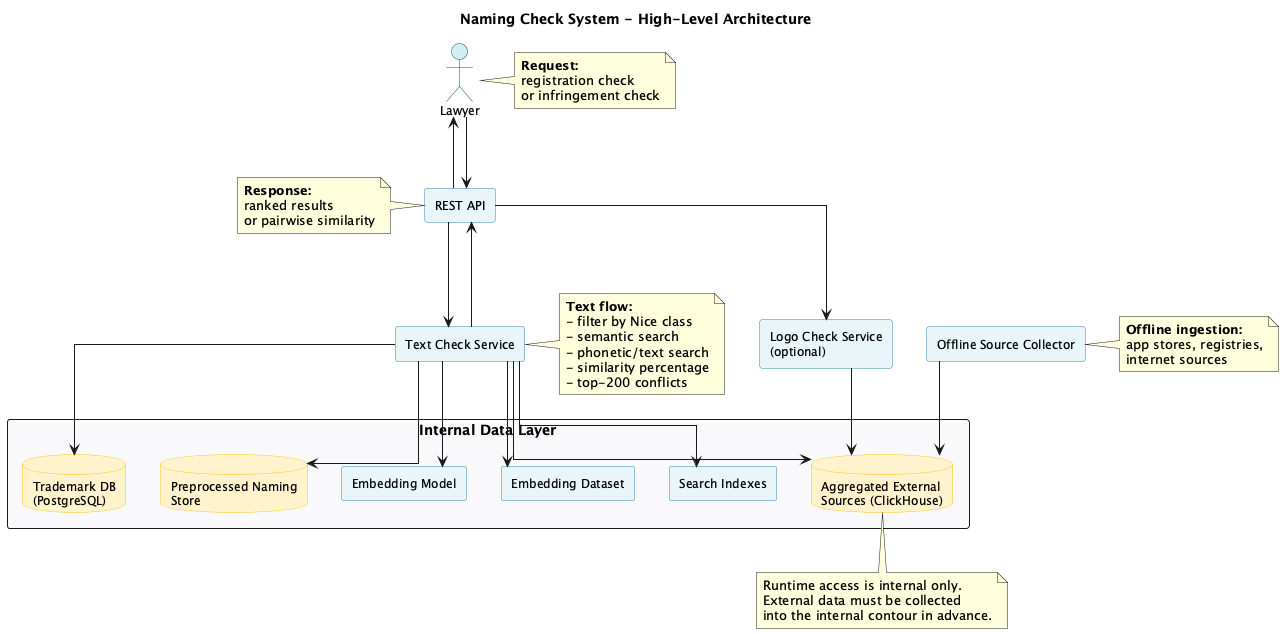

The diagram above was rendered by PlantUML. Its source (embedded in the PNG):
@startuml Naming Check System Architecture

title Naming Check System - High-Level Architecture

top to bottom direction

skinparam componentStyle rectangle
skinparam packageStyle rectangle
skinparam linetype ortho
skinparam component {
    BackgroundColor #E8F4F8
    BorderColor #2E86AB
    FontSize 12
    Padding 15
}
skinparam database {
    BackgroundColor #FFF3CD
    BorderColor #FFC107
    FontSize 12
    Padding 15
}
skinparam actor {
    BackgroundColor #D1ECF1
    BorderColor #0C5460
    FontSize 12
}
skinparam arrow {
    FontSize 10
    Padding 10
}

actor "Lawyer" as User

component [REST API] as API
component [Text Check Service] as TextService
component [Logo Check Service\n(optional)] as LogoService
component [Offline Source Collector] as Collector

package "Internal Data Layer" #F8F9FA {
    database "Trademark DB\n(PostgreSQL)" as DB
    database "Preprocessed Naming\nStore" as Preprocessed
    component [Embedding Model] as Model
    component [Embedding Dataset] as Dataset
    component [Search Indexes] as Indexes
    database "Aggregated External\nSources (ClickHouse)" as External
}

User --> API
API --> TextService
API --> LogoService
TextService --> Preprocessed
TextService --> Indexes
TextService --> Model
TextService --> Dataset
TextService --> DB
TextService --> External
LogoService --> External
Collector --> External
TextService --> API
API --> User

note right of User
  <b>Request:</b>
  registration check
  or infringement check
end note

note right of TextService
  <b>Text flow:</b>
  - filter by Nice class
  - semantic search
  - phonetic/text search
  - similarity percentage
  - top-200 conflicts
end note

note right of Collector
  <b>Offline ingestion:</b>
  app stores, registries,
  internet sources
end note

note left of API
  <b>Response:</b>
  ranked results
  or pairwise similarity
end note

note bottom of External
  Runtime access is internal only.
  External data must be collected
  into the internal contour in advance.
end note

@enduml